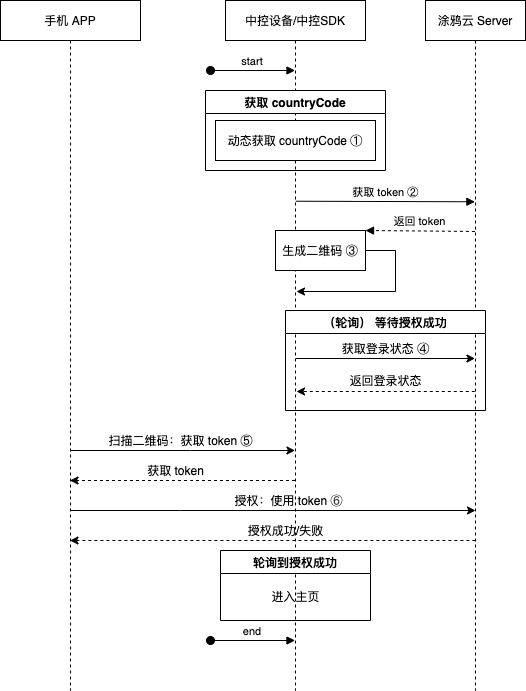

The diagram above was exported from draw.io. Its source (the exported page's mxGraphModel, read from the mxfile embedded in the PNG):
<mxGraphModel dx="1106" dy="770" grid="1" gridSize="10" guides="1" tooltips="1" connect="1" arrows="1" fold="1" page="1" pageScale="1" pageWidth="850" pageHeight="1100" math="0" shadow="0">
  <root>
    <mxCell id="0" />
    <mxCell id="1" parent="0" />
    <mxCell id="FGw1sXPuUS7neOVl4LP4-23" value="" style="edgeStyle=orthogonalEdgeStyle;rounded=0;orthogonalLoop=1;jettySize=auto;html=1;dashed=1;" parent="1" edge="1">
      <mxGeometry relative="1" as="geometry">
        <Array as="points">
          <mxPoint x="390" y="560" />
          <mxPoint x="390" y="560" />
        </Array>
        <mxPoint x="494.5" y="560" as="sourcePoint" />
        <mxPoint x="269.5" y="560" as="targetPoint" />
      </mxGeometry>
    </mxCell>
    <mxCell id="FGw1sXPuUS7neOVl4LP4-32" value="" style="edgeStyle=orthogonalEdgeStyle;rounded=0;orthogonalLoop=1;jettySize=auto;html=1;startArrow=none;startFill=0;endArrow=classic;endFill=1;" parent="1" edge="1">
      <mxGeometry relative="1" as="geometry">
        <mxPoint x="495.1" y="438" as="sourcePoint" />
        <mxPoint x="674.5" y="438" as="targetPoint" />
        <Array as="points">
          <mxPoint x="620" y="438" />
          <mxPoint x="620" y="438" />
        </Array>
      </mxGeometry>
    </mxCell>
    <mxCell id="3nuBFxr9cyL0pnOWT2aG-1" value="中控设备/中控SDK" style="shape=umlLifeline;perimeter=lifelinePerimeter;container=1;collapsible=0;recursiveResize=0;rounded=0;shadow=0;strokeWidth=1;" parent="1" vertex="1">
      <mxGeometry x="425" y="80" width="140" height="690" as="geometry" />
    </mxCell>
    <mxCell id="3nuBFxr9cyL0pnOWT2aG-4" value="生成二维码 ③" style="points=[];perimeter=orthogonalPerimeter;rounded=0;shadow=0;strokeWidth=1;" parent="3nuBFxr9cyL0pnOWT2aG-1" vertex="1">
      <mxGeometry x="50" y="230" width="90" height="40" as="geometry" />
    </mxCell>
    <mxCell id="FGw1sXPuUS7neOVl4LP4-3" value="" style="edgeStyle=orthogonalEdgeStyle;rounded=0;orthogonalLoop=1;jettySize=auto;html=1;" parent="3nuBFxr9cyL0pnOWT2aG-1" source="3nuBFxr9cyL0pnOWT2aG-4" edge="1">
      <mxGeometry relative="1" as="geometry">
        <mxPoint x="71" y="291" as="targetPoint" />
        <Array as="points">
          <mxPoint x="170" y="250" />
          <mxPoint x="170" y="291" />
        </Array>
      </mxGeometry>
    </mxCell>
    <mxCell id="Y28pN0gRHx7M7HLeZsQ7-1" value="end" style="verticalAlign=bottom;startArrow=oval;endArrow=block;startSize=8;shadow=0;strokeWidth=1;" edge="1" parent="3nuBFxr9cyL0pnOWT2aG-1">
      <mxGeometry relative="1" as="geometry">
        <mxPoint x="-15" y="640" as="sourcePoint" />
        <mxPoint x="69.5" y="640" as="targetPoint" />
      </mxGeometry>
    </mxCell>
    <mxCell id="FGw1sXPuUS7neOVl4LP4-11" value="" style="edgeStyle=orthogonalEdgeStyle;rounded=0;orthogonalLoop=1;jettySize=auto;html=1;exitX=0.493;exitY=0.501;exitDx=0;exitDy=0;exitPerimeter=0;dashed=1;" parent="1" edge="1">
      <mxGeometry relative="1" as="geometry">
        <mxPoint x="674.3" y="471" as="sourcePoint" />
        <mxPoint x="496" y="471" as="targetPoint" />
        <Array as="points">
          <mxPoint x="496" y="471" />
        </Array>
      </mxGeometry>
    </mxCell>
    <mxCell id="3nuBFxr9cyL0pnOWT2aG-5" value="涂鸦云 Server" style="shape=umlLifeline;perimeter=lifelinePerimeter;container=1;collapsible=0;recursiveResize=0;rounded=0;shadow=0;strokeWidth=1;" parent="1" vertex="1">
      <mxGeometry x="625" y="80" width="100" height="690" as="geometry" />
    </mxCell>
    <mxCell id="3nuBFxr9cyL0pnOWT2aG-8" value="获取 token ②" style="verticalAlign=bottom;endArrow=block;entryX=0.494;entryY=0.163;shadow=0;strokeWidth=1;exitX=0.502;exitY=0.162;exitDx=0;exitDy=0;exitPerimeter=0;entryDx=0;entryDy=0;entryPerimeter=0;" parent="1" edge="1">
      <mxGeometry relative="1" as="geometry">
        <mxPoint x="495.28" y="280.72" as="sourcePoint" />
        <mxPoint x="674.4000000000001" y="281.28" as="targetPoint" />
      </mxGeometry>
    </mxCell>
    <mxCell id="3nuBFxr9cyL0pnOWT2aG-9" value="返回 token" style="verticalAlign=bottom;endArrow=block;entryX=1;entryY=0;shadow=0;strokeWidth=1;dashed=1;exitX=0.494;exitY=0.216;exitDx=0;exitDy=0;exitPerimeter=0;" parent="1" target="3nuBFxr9cyL0pnOWT2aG-4" edge="1">
      <mxGeometry relative="1" as="geometry">
        <mxPoint x="674.4000000000001" y="310.96000000000004" as="sourcePoint" />
      </mxGeometry>
    </mxCell>
    <mxCell id="FGw1sXPuUS7neOVl4LP4-10" value="" style="group" parent="1" vertex="1" connectable="0">
      <mxGeometry x="540" y="418" width="95" height="20" as="geometry" />
    </mxCell>
    <mxCell id="FGw1sXPuUS7neOVl4LP4-9" value="获取登录状态 ④" style="text;html=1;align=center;verticalAlign=middle;resizable=0;points=[];autosize=1;strokeColor=none;" parent="FGw1sXPuUS7neOVl4LP4-10" vertex="1">
      <mxGeometry x="-5" width="100" height="20" as="geometry" />
    </mxCell>
    <mxCell id="FGw1sXPuUS7neOVl4LP4-15" value="手机 APP" style="shape=umlLifeline;perimeter=lifelinePerimeter;container=1;collapsible=0;recursiveResize=0;rounded=0;shadow=0;strokeWidth=1;" parent="1" vertex="1">
      <mxGeometry x="200" y="80" width="140" height="690" as="geometry" />
    </mxCell>
    <mxCell id="FGw1sXPuUS7neOVl4LP4-22" value="" style="group" parent="1" vertex="1" connectable="0">
      <mxGeometry x="300" y="510" width="160" height="20" as="geometry" />
    </mxCell>
    <mxCell id="FGw1sXPuUS7neOVl4LP4-20" value="" style="edgeStyle=orthogonalEdgeStyle;rounded=0;orthogonalLoop=1;jettySize=auto;html=1;" parent="FGw1sXPuUS7neOVl4LP4-22" source="FGw1sXPuUS7neOVl4LP4-15" target="3nuBFxr9cyL0pnOWT2aG-1" edge="1">
      <mxGeometry relative="1" as="geometry">
        <Array as="points">
          <mxPoint x="90" y="20" />
          <mxPoint x="90" y="20" />
        </Array>
      </mxGeometry>
    </mxCell>
    <mxCell id="FGw1sXPuUS7neOVl4LP4-21" value="扫描二维码：获取 token ⑤" style="text;html=1;align=center;verticalAlign=middle;resizable=0;points=[];autosize=1;strokeColor=none;" parent="FGw1sXPuUS7neOVl4LP4-22" vertex="1">
      <mxGeometry width="160" height="20" as="geometry" />
    </mxCell>
    <mxCell id="FGw1sXPuUS7neOVl4LP4-24" value="获取 token" style="text;html=1;align=center;verticalAlign=middle;resizable=0;points=[];autosize=1;strokeColor=none;" parent="1" vertex="1">
      <mxGeometry x="340" y="540" width="70" height="20" as="geometry" />
    </mxCell>
    <mxCell id="FGw1sXPuUS7neOVl4LP4-30" value="" style="group" parent="1" vertex="1" connectable="0">
      <mxGeometry x="440" y="600" width="90" height="20" as="geometry" />
    </mxCell>
    <mxCell id="FGw1sXPuUS7neOVl4LP4-28" value="" style="edgeStyle=orthogonalEdgeStyle;rounded=0;orthogonalLoop=1;jettySize=auto;html=1;startArrow=classic;startFill=1;endArrow=none;endFill=0;dashed=1;" parent="FGw1sXPuUS7neOVl4LP4-30" source="FGw1sXPuUS7neOVl4LP4-15" target="3nuBFxr9cyL0pnOWT2aG-5" edge="1">
      <mxGeometry relative="1" as="geometry">
        <Array as="points">
          <mxPoint x="30" y="20" />
          <mxPoint x="30" y="20" />
        </Array>
      </mxGeometry>
    </mxCell>
    <mxCell id="FGw1sXPuUS7neOVl4LP4-29" value="授权成功/失败" style="text;html=1;align=center;verticalAlign=middle;resizable=0;points=[];autosize=1;strokeColor=none;" parent="FGw1sXPuUS7neOVl4LP4-30" vertex="1">
      <mxGeometry width="90" height="20" as="geometry" />
    </mxCell>
    <mxCell id="3nuBFxr9cyL0pnOWT2aG-3" value="start" style="verticalAlign=bottom;startArrow=oval;endArrow=block;startSize=8;shadow=0;strokeWidth=1;" parent="1" edge="1">
      <mxGeometry relative="1" as="geometry">
        <mxPoint x="410" y="150" as="sourcePoint" />
        <mxPoint x="494.5" y="150" as="targetPoint" />
      </mxGeometry>
    </mxCell>
    <mxCell id="Y28pN0gRHx7M7HLeZsQ7-3" value="获取 countryCode" style="swimlane;fontSize=12;" vertex="1" parent="1">
      <mxGeometry x="405" y="170" width="180" height="80" as="geometry" />
    </mxCell>
    <mxCell id="Y28pN0gRHx7M7HLeZsQ7-4" value="动态获取 countryCode ①" style="points=[];perimeter=orthogonalPerimeter;rounded=0;shadow=0;strokeWidth=1;" vertex="1" parent="Y28pN0gRHx7M7HLeZsQ7-3">
      <mxGeometry x="10" y="30" width="160" height="40" as="geometry" />
    </mxCell>
    <mxCell id="FGw1sXPuUS7neOVl4LP4-14" value="（轮询） 等待授权成功" style="swimlane;" parent="1" vertex="1">
      <mxGeometry x="485" y="390" width="200" height="100" as="geometry" />
    </mxCell>
    <mxCell id="FGw1sXPuUS7neOVl4LP4-13" value="返回登录状态" style="text;html=1;align=center;verticalAlign=middle;resizable=0;points=[];autosize=1;strokeColor=none;" parent="FGw1sXPuUS7neOVl4LP4-14" vertex="1">
      <mxGeometry x="55" y="60" width="90" height="20" as="geometry" />
    </mxCell>
    <mxCell id="FGw1sXPuUS7neOVl4LP4-33" value="轮询到授权成功" style="swimlane;" parent="1" vertex="1">
      <mxGeometry x="420" y="630" width="150" height="70" as="geometry" />
    </mxCell>
    <mxCell id="FGw1sXPuUS7neOVl4LP4-34" value="进入主页" style="text;html=1;align=center;verticalAlign=middle;resizable=0;points=[];autosize=1;strokeColor=none;" parent="FGw1sXPuUS7neOVl4LP4-33" vertex="1">
      <mxGeometry x="45" y="36" width="60" height="20" as="geometry" />
    </mxCell>
    <mxCell id="FGw1sXPuUS7neOVl4LP4-27" value="" style="group" parent="1" vertex="1" connectable="0">
      <mxGeometry x="380" y="570" width="170" height="20" as="geometry" />
    </mxCell>
    <mxCell id="FGw1sXPuUS7neOVl4LP4-25" value="" style="edgeStyle=orthogonalEdgeStyle;rounded=0;orthogonalLoop=1;jettySize=auto;html=1;" parent="FGw1sXPuUS7neOVl4LP4-27" source="FGw1sXPuUS7neOVl4LP4-15" edge="1">
      <mxGeometry relative="1" as="geometry">
        <mxPoint x="295" y="20" as="targetPoint" />
        <Array as="points">
          <mxPoint y="20" />
          <mxPoint y="20" />
        </Array>
      </mxGeometry>
    </mxCell>
    <mxCell id="FGw1sXPuUS7neOVl4LP4-26" value="&lt;font style=&quot;font-size: 12px&quot;&gt;授权：使用 token&amp;nbsp;&lt;span style=&quot;color: rgb(51 , 51 , 51) ; background-color: rgb(255 , 255 , 255)&quot;&gt;⑥&lt;/span&gt;&lt;/font&gt;" style="text;html=1;align=center;verticalAlign=middle;resizable=0;points=[];autosize=1;strokeColor=none;" parent="FGw1sXPuUS7neOVl4LP4-27" vertex="1">
      <mxGeometry x="48" width="120" height="20" as="geometry" />
    </mxCell>
  </root>
</mxGraphModel>